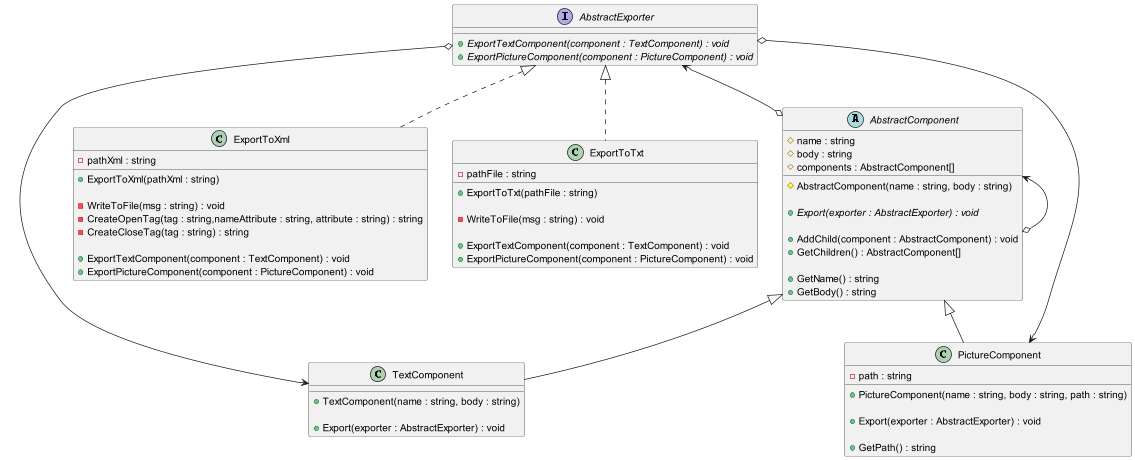

The diagram above was rendered by PlantUML. Its source (embedded in the PNG):
@startuml
'https://plantuml.com/class-diagram

AbstractExporter <--o AbstractComponent
AbstractComponent <--o AbstractComponent
abstract AbstractComponent {
# name : string
# body : string
# components : AbstractComponent[]

# AbstractComponent(name : string, body : string)

+ {abstract} Export(exporter : AbstractExporter) : void

+ AddChild(component : AbstractComponent) : void
+ GetChildren() : AbstractComponent[]

+ GetName() : string
+ GetBody() : string
}

AbstractComponent <|-- TextComponent
class TextComponent {
+ TextComponent(name : string, body : string)

+ Export(exporter : AbstractExporter) : void
}

AbstractComponent <|-- PictureComponent
class PictureComponent {
- path : string

+ PictureComponent(name : string, body : string, path : string)

+ Export(exporter : AbstractExporter) : void

+ GetPath() : string
}

TextComponent <--o AbstractExporter
PictureComponent <--o AbstractExporter
interface AbstractExporter {
+ {abstract} ExportTextComponent(component : TextComponent) : void
+ {abstract} ExportPictureComponent(component : PictureComponent) : void
}

AbstractExporter <|.. ExportToXml
class ExportToXml {
- pathXml : string

+ ExportToXml(pathXml : string)

- WriteToFile(msg : string) : void
- CreateOpenTag(tag : string,nameAttribute : string, attribute : string) : string
- CreateCloseTag(tag : string) : string

+ ExportTextComponent(component : TextComponent) : void
+ ExportPictureComponent(component : PictureComponent) : void
}

AbstractExporter <|.. ExportToTxt
class ExportToTxt {
- pathFile : string

+ ExportToTxt(pathFile : string)

- WriteToFile(msg : string) : void

+ ExportTextComponent(component : TextComponent) : void
+ ExportPictureComponent(component : PictureComponent) : void
}

@enduml